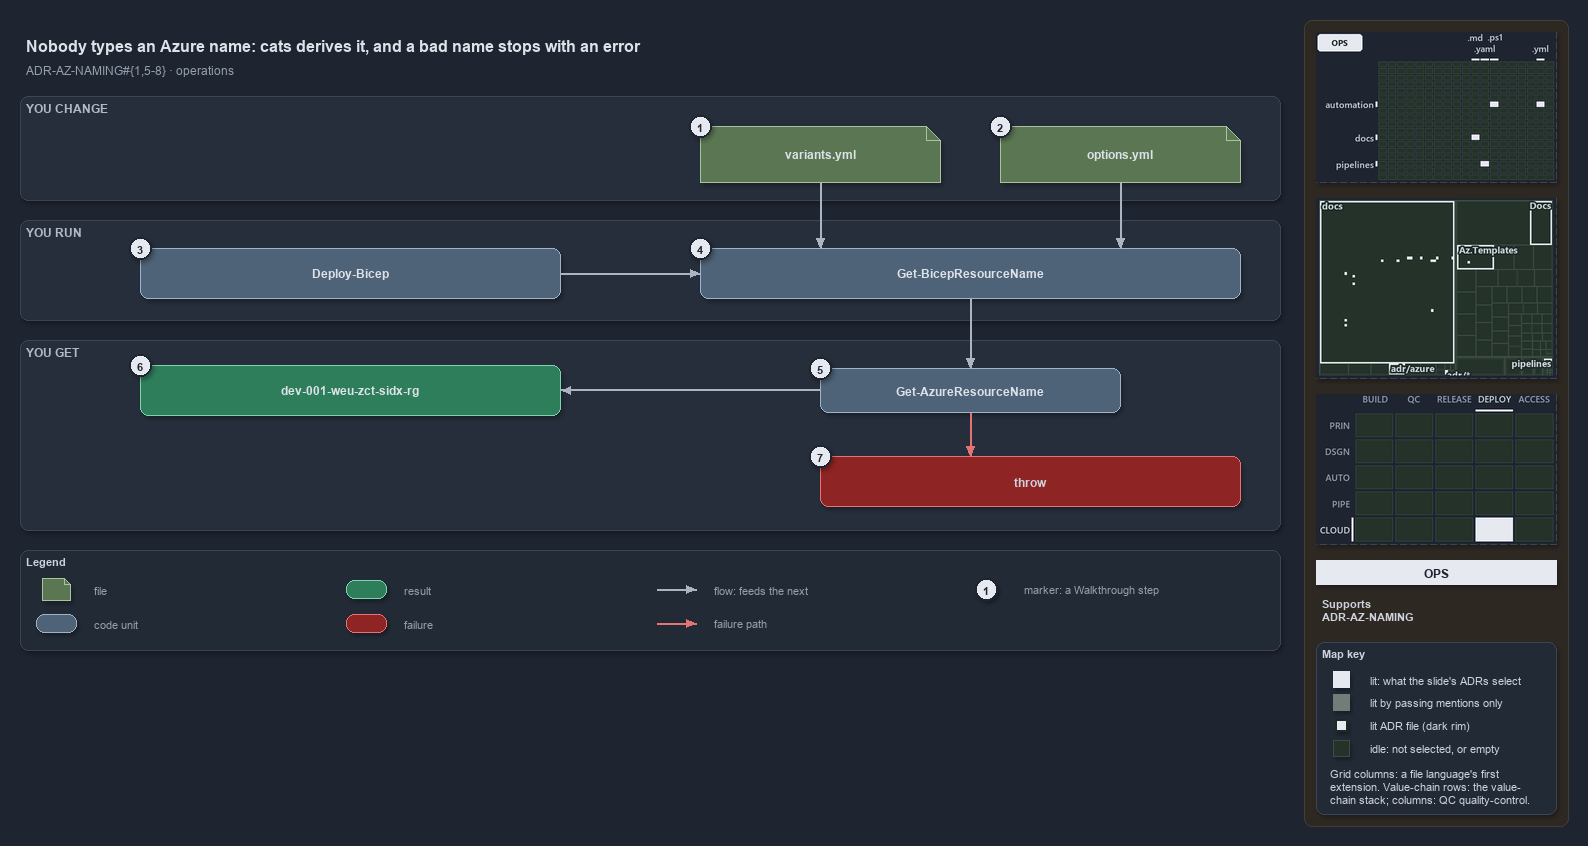

The diagram above was exported from draw.io. Its source (the exported page's mxGraphModel, read from the mxfile embedded in the PNG):
<mxGraphModel dx="1024" dy="768" grid="0" gridSize="10" guides="1" tooltips="1" connect="1" arrows="1" fold="1" page="1" pageScale="1" pageWidth="1572" pageHeight="654" background="#1E2430" math="0" shadow="1">
  <root>
    <mxCell id="0" />
    <mxCell id="1" parent="0" />
    <mxCell id="sidebar-bg" value="" style="rounded=1;arcSize=2;html=1;fillColor=#2E2823;strokeColor=#453C33;shadow=0;" vertex="1" parent="1">
      <mxGeometry x="1304" y="4" width="264" height="806" as="geometry" />
    </mxCell>
    <mxCell id="title" value="Nobody types an Azure name: cats derives it, and a bad name stops with an error" style="text;html=1;align=left;verticalAlign=middle;fontSize=16;fontStyle=1;fontColor=#DDE2E9;" vertex="1" parent="1">
      <mxGeometry x="20" y="14" width="1260" height="30" as="geometry" />
    </mxCell>
    <mxCell id="subtitle" value="ADR-AZ-NAMING#{1,5-8} &amp;#183; operations" style="text;html=1;align=left;verticalAlign=middle;fontSize=12;fontColor=#949FAE;" vertex="1" parent="1">
      <mxGeometry x="20" y="44" width="1240" height="20" as="geometry" />
    </mxCell>
    <mxCell id="band-change" value="YOU CHANGE" style="rounded=1;html=1;arcSize=3;fillColor=#262E3B;strokeColor=#3A4555;verticalAlign=top;align=left;spacingLeft=8;fontStyle=1;fontSize=12;fontColor=#B0BAC7;" vertex="1" parent="1">
      <mxGeometry x="20" y="80" width="1260" height="104" as="geometry" />
    </mxCell>
    <mxCell id="band-run" value="YOU RUN" style="rounded=1;html=1;arcSize=3;fillColor=#262E3B;strokeColor=#3A4555;verticalAlign=top;align=left;spacingLeft=8;fontStyle=1;fontSize=12;fontColor=#B0BAC7;" vertex="1" parent="1">
      <mxGeometry x="20" y="204" width="1260" height="100" as="geometry" />
    </mxCell>
    <mxCell id="band-get" value="YOU GET" style="rounded=1;html=1;arcSize=3;fillColor=#262E3B;strokeColor=#3A4555;verticalAlign=top;align=left;spacingLeft=8;fontStyle=1;fontSize=12;fontColor=#B0BAC7;" vertex="1" parent="1">
      <mxGeometry x="20" y="324" width="1260" height="190" as="geometry" />
    </mxCell>
    <mxCell id="variants" value="&lt;b&gt;variants.yml&lt;/b&gt;" style="shape=note;size=14;whiteSpace=wrap;html=1;fillColor=#5B7653;strokeColor=#A9C29F;fontColor=#DDE2E9;fontSize=12;" vertex="1" parent="1">
      <mxGeometry x="700" y="110" width="240" height="56" as="geometry" />
    </mxCell>
    <mxCell id="options" value="&lt;b&gt;options.yml&lt;/b&gt;" style="shape=note;size=14;whiteSpace=wrap;html=1;fillColor=#5B7653;strokeColor=#A9C29F;fontColor=#DDE2E9;fontSize=12;" vertex="1" parent="1">
      <mxGeometry x="1000" y="110" width="240" height="56" as="geometry" />
    </mxCell>
    <mxCell id="deploy" value="&lt;b&gt;Deploy-Bicep&lt;/b&gt;" style="rounded=1;whiteSpace=wrap;html=1;arcSize=20;fillColor=#4E6378;strokeColor=#9FB3C8;fontColor=#DDE2E9;fontSize=12;" vertex="1" parent="1">
      <mxGeometry x="140" y="232" width="420" height="50" as="geometry" />
    </mxCell>
    <mxCell id="preview" value="&lt;b&gt;Get-BicepResourceName&lt;/b&gt;" style="rounded=1;whiteSpace=wrap;html=1;arcSize=20;fillColor=#4E6378;strokeColor=#9FB3C8;fontColor=#DDE2E9;fontSize=12;" vertex="1" parent="1">
      <mxGeometry x="700" y="232" width="540" height="50" as="geometry" />
    </mxCell>
    <mxCell id="namer" value="&lt;b&gt;Get-AzureResourceName&lt;/b&gt;" style="rounded=1;whiteSpace=wrap;html=1;arcSize=20;fillColor=#4E6378;strokeColor=#9FB3C8;fontColor=#DDE2E9;fontSize=12;" vertex="1" parent="1">
      <mxGeometry x="820" y="352" width="300" height="44" as="geometry" />
    </mxCell>
    <mxCell id="name" value="&lt;b&gt;dev-001-weu-zct-sidx-rg&lt;/b&gt;" style="rounded=1;whiteSpace=wrap;html=1;arcSize=20;fillColor=#2E7D5B;strokeColor=#7FD3AE;fontColor=#DDE2E9;fontSize=12;" vertex="1" parent="1">
      <mxGeometry x="140" y="349" width="420" height="50" as="geometry" />
    </mxCell>
    <mxCell id="throw" value="&lt;b&gt;throw&lt;/b&gt;" style="rounded=1;whiteSpace=wrap;html=1;arcSize=20;fillColor=#8E2424;strokeColor=#E57373;fontSize=12;" vertex="1" parent="1">
      <mxGeometry x="820" y="440" width="420" height="50" as="geometry" />
    </mxCell>
    <mxCell id="p-edge-variants-preview-a" value="" style="text;html=1;strokeColor=none;fillColor=none;" vertex="1" parent="1">
      <mxGeometry x="820" y="166" width="1" height="1" as="geometry" />
    </mxCell>
    <mxCell id="p-edge-variants-preview-b" value="" style="text;html=1;strokeColor=none;fillColor=none;" vertex="1" parent="1">
      <mxGeometry x="820" y="232" width="1" height="1" as="geometry" />
    </mxCell>
    <mxCell id="edge-variants-preview" value="" style="edgeStyle=orthogonalEdgeStyle;rounded=1;html=1;fontSize=11;endArrow=block;strokeColor=#AAB4C3;fontColor=#CDD3DC;shadow=0;" edge="1" parent="1" source="p-edge-variants-preview-a" target="p-edge-variants-preview-b">
      <mxGeometry relative="1" as="geometry" />
    </mxCell>
    <mxCell id="p-edge-options-preview-a" value="" style="text;html=1;strokeColor=none;fillColor=none;" vertex="1" parent="1">
      <mxGeometry x="1120" y="166" width="1" height="1" as="geometry" />
    </mxCell>
    <mxCell id="p-edge-options-preview-b" value="" style="text;html=1;strokeColor=none;fillColor=none;" vertex="1" parent="1">
      <mxGeometry x="1120" y="232" width="1" height="1" as="geometry" />
    </mxCell>
    <mxCell id="edge-options-preview" value="" style="edgeStyle=orthogonalEdgeStyle;rounded=1;html=1;fontSize=11;endArrow=block;strokeColor=#AAB4C3;fontColor=#CDD3DC;shadow=0;" edge="1" parent="1" source="p-edge-options-preview-a" target="p-edge-options-preview-b">
      <mxGeometry relative="1" as="geometry" />
    </mxCell>
    <mxCell id="p-edge-deploy-preview-a" value="" style="text;html=1;strokeColor=none;fillColor=none;" vertex="1" parent="1">
      <mxGeometry x="560" y="257" width="1" height="1" as="geometry" />
    </mxCell>
    <mxCell id="p-edge-deploy-preview-b" value="" style="text;html=1;strokeColor=none;fillColor=none;" vertex="1" parent="1">
      <mxGeometry x="700" y="257" width="1" height="1" as="geometry" />
    </mxCell>
    <mxCell id="edge-deploy-preview" value="" style="edgeStyle=orthogonalEdgeStyle;rounded=1;html=1;fontSize=11;endArrow=block;strokeColor=#AAB4C3;fontColor=#CDD3DC;shadow=0;" edge="1" parent="1" source="p-edge-deploy-preview-a" target="p-edge-deploy-preview-b">
      <mxGeometry relative="1" as="geometry" />
    </mxCell>
    <mxCell id="p-edge-preview-namer-a" value="" style="text;html=1;strokeColor=none;fillColor=none;" vertex="1" parent="1">
      <mxGeometry x="970" y="282" width="1" height="1" as="geometry" />
    </mxCell>
    <mxCell id="p-edge-preview-namer-b" value="" style="text;html=1;strokeColor=none;fillColor=none;" vertex="1" parent="1">
      <mxGeometry x="970" y="352" width="1" height="1" as="geometry" />
    </mxCell>
    <mxCell id="edge-preview-namer" value="" style="edgeStyle=orthogonalEdgeStyle;rounded=1;html=1;fontSize=11;endArrow=block;strokeColor=#AAB4C3;fontColor=#CDD3DC;shadow=0;" edge="1" parent="1" source="p-edge-preview-namer-a" target="p-edge-preview-namer-b">
      <mxGeometry relative="1" as="geometry" />
    </mxCell>
    <mxCell id="p-edge-namer-name-a" value="" style="text;html=1;strokeColor=none;fillColor=none;" vertex="1" parent="1">
      <mxGeometry x="820" y="374" width="1" height="1" as="geometry" />
    </mxCell>
    <mxCell id="p-edge-namer-name-b" value="" style="text;html=1;strokeColor=none;fillColor=none;" vertex="1" parent="1">
      <mxGeometry x="560" y="374" width="1" height="1" as="geometry" />
    </mxCell>
    <mxCell id="edge-namer-name" value="" style="edgeStyle=orthogonalEdgeStyle;rounded=1;html=1;fontSize=11;endArrow=block;strokeColor=#AAB4C3;fontColor=#CDD3DC;shadow=0;" edge="1" parent="1" source="p-edge-namer-name-a" target="p-edge-namer-name-b">
      <mxGeometry relative="1" as="geometry" />
    </mxCell>
    <mxCell id="p-edge-namer-throw-a" value="" style="text;html=1;strokeColor=none;fillColor=none;" vertex="1" parent="1">
      <mxGeometry x="970" y="396" width="1" height="1" as="geometry" />
    </mxCell>
    <mxCell id="p-edge-namer-throw-b" value="" style="text;html=1;strokeColor=none;fillColor=none;" vertex="1" parent="1">
      <mxGeometry x="970" y="440" width="1" height="1" as="geometry" />
    </mxCell>
    <mxCell id="edge-namer-throw" value="" style="edgeStyle=orthogonalEdgeStyle;rounded=1;html=1;fontSize=11;endArrow=block;strokeColor=#E57373;fontColor=#CDD3DC;shadow=0;" edge="1" parent="1" source="p-edge-namer-throw-a" target="p-edge-namer-throw-b">
      <mxGeometry relative="1" as="geometry" />
    </mxCell>
    <mxCell id="mark-1" value="1" style="ellipse;html=1;fillColor=#E6EAF0;strokeColor=#1E2430;strokeWidth=2;fontColor=#1E2430;fontStyle=1;fontSize=11;" vertex="1" parent="1">
      <mxGeometry x="689" y="99" width="22" height="22" as="geometry" />
    </mxCell>
    <mxCell id="mark-2" value="2" style="ellipse;html=1;fillColor=#E6EAF0;strokeColor=#1E2430;strokeWidth=2;fontColor=#1E2430;fontStyle=1;fontSize=11;" vertex="1" parent="1">
      <mxGeometry x="989" y="99" width="22" height="22" as="geometry" />
    </mxCell>
    <mxCell id="mark-3" value="3" style="ellipse;html=1;fillColor=#E6EAF0;strokeColor=#1E2430;strokeWidth=2;fontColor=#1E2430;fontStyle=1;fontSize=11;" vertex="1" parent="1">
      <mxGeometry x="129" y="221" width="22" height="22" as="geometry" />
    </mxCell>
    <mxCell id="mark-4" value="4" style="ellipse;html=1;fillColor=#E6EAF0;strokeColor=#1E2430;strokeWidth=2;fontColor=#1E2430;fontStyle=1;fontSize=11;" vertex="1" parent="1">
      <mxGeometry x="689" y="221" width="22" height="22" as="geometry" />
    </mxCell>
    <mxCell id="mark-5" value="5" style="ellipse;html=1;fillColor=#E6EAF0;strokeColor=#1E2430;strokeWidth=2;fontColor=#1E2430;fontStyle=1;fontSize=11;" vertex="1" parent="1">
      <mxGeometry x="809" y="341" width="22" height="22" as="geometry" />
    </mxCell>
    <mxCell id="mark-6" value="6" style="ellipse;html=1;fillColor=#E6EAF0;strokeColor=#1E2430;strokeWidth=2;fontColor=#1E2430;fontStyle=1;fontSize=11;" vertex="1" parent="1">
      <mxGeometry x="129" y="338" width="22" height="22" as="geometry" />
    </mxCell>
    <mxCell id="mark-7" value="7" style="ellipse;html=1;fillColor=#E6EAF0;strokeColor=#1E2430;strokeWidth=2;fontColor=#1E2430;fontStyle=1;fontSize=11;" vertex="1" parent="1">
      <mxGeometry x="809" y="429" width="22" height="22" as="geometry" />
    </mxCell>
    <mxCell id="legend" value="&lt;b&gt;Legend&lt;/b&gt;" style="rounded=1;whiteSpace=wrap;html=1;arcSize=6;fillColor=#222A36;strokeColor=#3A4555;align=left;verticalAlign=top;spacing=8;fontSize=11;fontColor=#CDD3DC;" vertex="1" parent="1">
      <mxGeometry x="20" y="534" width="1260" height="100" as="geometry" />
    </mxCell>
    <mxCell id="legend-1" value="" style="shape=note;size=6;whiteSpace=wrap;html=1;fillColor=#5B7653;strokeColor=#A9C29F;fontColor=#DDE2E9;" vertex="1" parent="1">
      <mxGeometry x="42" y="562" width="28" height="22" as="geometry" />
    </mxCell>
    <mxCell id="legend-1-text" value="file" style="text;html=1;align=left;verticalAlign=middle;fontSize=11;fontColor=#949FAE;" vertex="1" parent="1">
      <mxGeometry x="88" y="563" width="250" height="20" as="geometry" />
    </mxCell>
    <mxCell id="legend-2" value="" style="rounded=1;whiteSpace=wrap;html=1;arcSize=20;fillColor=#4E6378;strokeColor=#9FB3C8;fontColor=#DDE2E9;" vertex="1" parent="1">
      <mxGeometry x="36" y="598" width="40" height="18" as="geometry" />
    </mxCell>
    <mxCell id="legend-2-text" value="code unit" style="text;html=1;align=left;verticalAlign=middle;fontSize=11;fontColor=#949FAE;" vertex="1" parent="1">
      <mxGeometry x="88" y="597" width="250" height="20" as="geometry" />
    </mxCell>
    <mxCell id="legend-3" value="" style="rounded=1;whiteSpace=wrap;html=1;arcSize=20;fillColor=#2E7D5B;strokeColor=#7FD3AE;fontColor=#DDE2E9;" vertex="1" parent="1">
      <mxGeometry x="346" y="564" width="40" height="18" as="geometry" />
    </mxCell>
    <mxCell id="legend-3-text" value="result" style="text;html=1;align=left;verticalAlign=middle;fontSize=11;fontColor=#949FAE;" vertex="1" parent="1">
      <mxGeometry x="398" y="563" width="250" height="20" as="geometry" />
    </mxCell>
    <mxCell id="legend-4" value="" style="rounded=1;whiteSpace=wrap;html=1;arcSize=20;fillColor=#8E2424;strokeColor=#E57373;" vertex="1" parent="1">
      <mxGeometry x="346" y="598" width="40" height="18" as="geometry" />
    </mxCell>
    <mxCell id="legend-4-text" value="failure" style="text;html=1;align=left;verticalAlign=middle;fontSize=11;fontColor=#949FAE;" vertex="1" parent="1">
      <mxGeometry x="398" y="597" width="250" height="20" as="geometry" />
    </mxCell>
    <mxCell id="legend-5-a" value="" style="text;html=1;strokeColor=none;fillColor=none;" vertex="1" parent="1">
      <mxGeometry x="656" y="573" width="1" height="1" as="geometry" />
    </mxCell>
    <mxCell id="legend-5-b" value="" style="text;html=1;strokeColor=none;fillColor=none;" vertex="1" parent="1">
      <mxGeometry x="696" y="573" width="1" height="1" as="geometry" />
    </mxCell>
    <mxCell id="legend-5" value="" style="edgeStyle=orthogonalEdgeStyle;rounded=1;html=1;endArrow=block;strokeColor=#AAB4C3;fontColor=#CDD3DC;shadow=0;" edge="1" parent="1" source="legend-5-a" target="legend-5-b">
      <mxGeometry relative="1" as="geometry" />
    </mxCell>
    <mxCell id="legend-5-text" value="flow: feeds the next" style="text;html=1;align=left;verticalAlign=middle;fontSize=11;fontColor=#949FAE;" vertex="1" parent="1">
      <mxGeometry x="708" y="563" width="250" height="20" as="geometry" />
    </mxCell>
    <mxCell id="legend-6-a" value="" style="text;html=1;strokeColor=none;fillColor=none;" vertex="1" parent="1">
      <mxGeometry x="656" y="607" width="1" height="1" as="geometry" />
    </mxCell>
    <mxCell id="legend-6-b" value="" style="text;html=1;strokeColor=none;fillColor=none;" vertex="1" parent="1">
      <mxGeometry x="696" y="607" width="1" height="1" as="geometry" />
    </mxCell>
    <mxCell id="legend-6" value="" style="edgeStyle=orthogonalEdgeStyle;rounded=1;html=1;endArrow=block;strokeColor=#E57373;fontColor=#CDD3DC;shadow=0;" edge="1" parent="1" source="legend-6-a" target="legend-6-b">
      <mxGeometry relative="1" as="geometry" />
    </mxCell>
    <mxCell id="legend-6-text" value="failure path" style="text;html=1;align=left;verticalAlign=middle;fontSize=11;fontColor=#949FAE;" vertex="1" parent="1">
      <mxGeometry x="708" y="597" width="250" height="20" as="geometry" />
    </mxCell>
    <mxCell id="legend-7" value="1" style="ellipse;html=1;fillColor=#E6EAF0;strokeColor=#1E2430;strokeWidth=2;fontColor=#1E2430;fontStyle=1;fontSize=11;" vertex="1" parent="1">
      <mxGeometry x="975" y="562" width="22" height="22" as="geometry" />
    </mxCell>
    <mxCell id="legend-7-text" value="marker: a Walkthrough step" style="text;html=1;align=left;verticalAlign=middle;fontSize=11;fontColor=#949FAE;" vertex="1" parent="1">
      <mxGeometry x="1018" y="563" width="250" height="20" as="geometry" />
    </mxCell>
    <mxCell id="minimap-grid" value="" style="shape=image;html=1;imageAspect=0;aspect=fixed;verticalLabelPosition=bottom;strokeColor=#3A4555;dashed=1;fillColor=#222A36;image=data:image/png,(base64 omitted: 10076 chars);" vertex="1" parent="1">
      <mxGeometry x="1316" y="16" width="240" height="150" as="geometry" />
    </mxCell>
    <mxCell id="minimap-tree" value="" style="shape=image;html=1;imageAspect=0;aspect=fixed;verticalLabelPosition=bottom;strokeColor=#3A4555;dashed=1;fillColor=#222A36;image=data:image/png,(base64 omitted: 14932 chars);" vertex="1" parent="1">
      <mxGeometry x="1316" y="182" width="240" height="180" as="geometry" />
    </mxCell>
    <mxCell id="minimap-chain" value="" style="shape=image;html=1;imageAspect=0;aspect=fixed;verticalLabelPosition=bottom;strokeColor=#3A4555;dashed=1;fillColor=#222A36;image=data:image/png,(base64 omitted: 12580 chars);" vertex="1" parent="1">
      <mxGeometry x="1316" y="378" width="240" height="150" as="geometry" />
    </mxCell>
    <mxCell id="lens-badge" value="OPS" style="rounded=0;whiteSpace=wrap;html=1;align=center;verticalAlign=middle;fontSize=12;fontStyle=1;fontColor=#1E2430;fillColor=#E6EAF0;strokeColor=none;" vertex="1" parent="1">
      <mxGeometry x="1316" y="544" width="240" height="24" as="geometry" />
    </mxCell>
    <mxCell id="supports" value="&lt;b&gt;Supports&lt;/b&gt;&lt;br&gt;ADR-AZ-NAMING" style="text;html=1;whiteSpace=wrap;align=left;verticalAlign=top;fontSize=11;fontColor=#CDD3DC;" vertex="1" parent="1">
      <mxGeometry x="1316" y="576" width="240" height="38" as="geometry" />
    </mxCell>
    <mxCell id="mapkey" value="&lt;b&gt;Map key&lt;/b&gt;" style="rounded=1;arcSize=6;whiteSpace=wrap;html=1;align=left;verticalAlign=top;fontSize=11;fontColor=#CDD3DC;fillColor=#222A36;strokeColor=#3A4555;spacingLeft=8;spacingTop=2;" vertex="1" parent="1">
      <mxGeometry x="1316" y="626" width="240" height="172" as="geometry" />
    </mxCell>
    <mxCell id="mapkey-lit" value="" style="rounded=0;html=1;fillColor=#E6EAF0;strokeColor=#E6EAF0;" vertex="1" parent="1">
      <mxGeometry x="1333.0" y="655.0" width="16" height="16" as="geometry" />
    </mxCell>
    <mxCell id="mapkey-lit-text" value="lit: what the slide's ADRs select" style="text;html=1;align=left;verticalAlign=middle;fontSize=11;fontColor=#CDD3DC;" vertex="1" parent="1">
      <mxGeometry x="1364" y="653" width="184" height="20" as="geometry" />
    </mxCell>
    <mxCell id="mapkey-touched" value="" style="rounded=0;html=1;fillColor=#727C79;strokeColor=#727C79;" vertex="1" parent="1">
      <mxGeometry x="1333.0" y="678.0" width="16" height="16" as="geometry" />
    </mxCell>
    <mxCell id="mapkey-touched-text" value="lit by passing mentions only" style="text;html=1;align=left;verticalAlign=middle;fontSize=11;fontColor=#CDD3DC;" vertex="1" parent="1">
      <mxGeometry x="1364" y="676" width="184" height="20" as="geometry" />
    </mxCell>
    <mxCell id="mapkey-adr" value="" style="rounded=0;html=1;fillColor=#E6EAF0;strokeColor=#1C2A24;strokeWidth=2;" vertex="1" parent="1">
      <mxGeometry x="1335.0" y="703.0" width="12" height="12" as="geometry" />
    </mxCell>
    <mxCell id="mapkey-adr-text" value="lit ADR file (dark rim)" style="text;html=1;align=left;verticalAlign=middle;fontSize=11;fontColor=#CDD3DC;" vertex="1" parent="1">
      <mxGeometry x="1364" y="699" width="184" height="20" as="geometry" />
    </mxCell>
    <mxCell id="mapkey-idle" value="" style="rounded=0;html=1;fillColor=#243229;strokeColor=#3B4D43;" vertex="1" parent="1">
      <mxGeometry x="1333.0" y="724.0" width="16" height="16" as="geometry" />
    </mxCell>
    <mxCell id="mapkey-idle-text" value="idle: not selected, or empty" style="text;html=1;align=left;verticalAlign=middle;fontSize=11;fontColor=#CDD3DC;" vertex="1" parent="1">
      <mxGeometry x="1364" y="722" width="184" height="20" as="geometry" />
    </mxCell>
    <mxCell id="mapkey-codes" value="Grid columns: a file language's first&lt;br&gt;extension. Value-chain rows: the value-&lt;br&gt;chain stack; columns: QC quality-control." style="text;html=1;align=left;verticalAlign=top;whiteSpace=wrap;fontSize=11;fontColor=#CDD3DC;" vertex="1" parent="1">
      <mxGeometry x="1324" y="746" width="224" height="46" as="geometry" />
    </mxCell>
  </root>
</mxGraphModel>